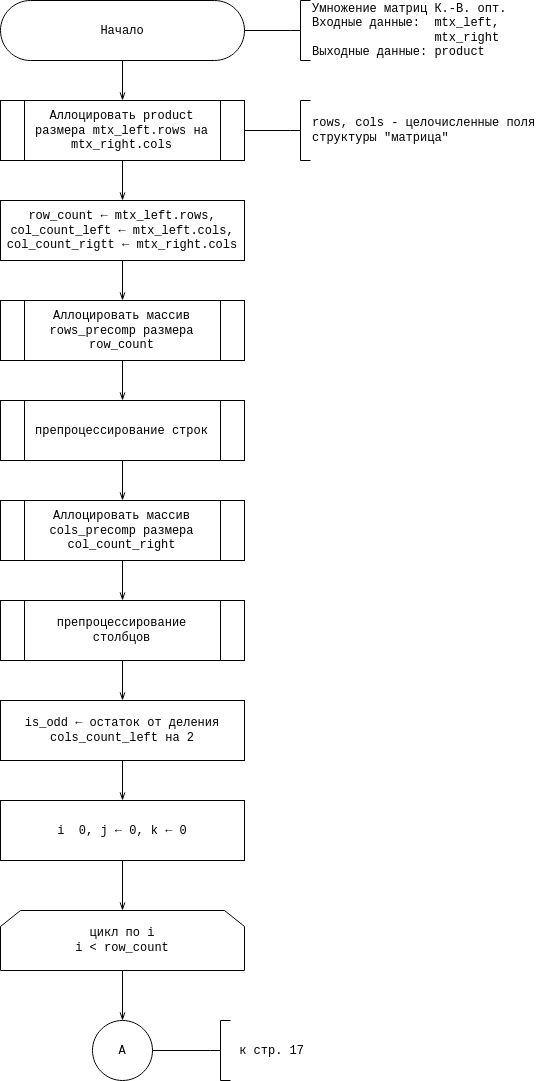

The diagram above was exported from draw.io. Its source (the exported page's mxGraphModel, read from the mxfile embedded in the PNG):
<mxGraphModel dx="1422" dy="764" grid="1" gridSize="10" guides="1" tooltips="1" connect="1" arrows="1" fold="1" page="1" pageScale="1" pageWidth="827" pageHeight="1169" math="0" shadow="0">
  <root>
    <mxCell id="YeBkCyUuvCdYcUvBhydn-0" />
    <mxCell id="YeBkCyUuvCdYcUvBhydn-1" parent="YeBkCyUuvCdYcUvBhydn-0" />
    <mxCell id="HbsN6FiNcAdOkUoLFZbd-0" value="" style="edgeStyle=orthogonalEdgeStyle;rounded=0;orthogonalLoop=1;jettySize=auto;html=1;fontFamily=Courier New;startArrow=none;startFill=0;endArrow=openThin;endFill=0;" edge="1" parent="YeBkCyUuvCdYcUvBhydn-1" source="HbsN6FiNcAdOkUoLFZbd-1" target="HbsN6FiNcAdOkUoLFZbd-3">
      <mxGeometry relative="1" as="geometry" />
    </mxCell>
    <mxCell id="HbsN6FiNcAdOkUoLFZbd-1" value="&lt;div&gt;Начало&lt;/div&gt;" style="rounded=1;whiteSpace=wrap;html=1;arcSize=50;fontFamily=Courier New;" vertex="1" parent="YeBkCyUuvCdYcUvBhydn-1">
      <mxGeometry x="270" width="244" height="60" as="geometry" />
    </mxCell>
    <mxCell id="HbsN6FiNcAdOkUoLFZbd-2" value="" style="edgeStyle=orthogonalEdgeStyle;rounded=0;orthogonalLoop=1;jettySize=auto;html=1;fontFamily=Courier New;startArrow=none;startFill=0;endArrow=openThin;endFill=0;" edge="1" parent="YeBkCyUuvCdYcUvBhydn-1" source="HbsN6FiNcAdOkUoLFZbd-3" target="HbsN6FiNcAdOkUoLFZbd-5">
      <mxGeometry relative="1" as="geometry" />
    </mxCell>
    <mxCell id="HbsN6FiNcAdOkUoLFZbd-3" value="Аллоцировать product размера mtx_left.rows на mtx_right.cols" style="shape=process;whiteSpace=wrap;html=1;backgroundOutline=1;fontFamily=Courier New;strokeWidth=1;" vertex="1" parent="YeBkCyUuvCdYcUvBhydn-1">
      <mxGeometry x="270" y="100" width="244" height="60" as="geometry" />
    </mxCell>
    <mxCell id="HbsN6FiNcAdOkUoLFZbd-4" value="" style="edgeStyle=orthogonalEdgeStyle;rounded=0;orthogonalLoop=1;jettySize=auto;html=1;fontFamily=Courier New;startArrow=none;startFill=0;endArrow=openThin;endFill=0;" edge="1" parent="YeBkCyUuvCdYcUvBhydn-1" source="HbsN6FiNcAdOkUoLFZbd-5" target="HbsN6FiNcAdOkUoLFZbd-13">
      <mxGeometry relative="1" as="geometry" />
    </mxCell>
    <mxCell id="HbsN6FiNcAdOkUoLFZbd-5" value="row_count &lt;span class=&quot;ILfuVd&quot;&gt;&lt;span class=&quot;hgKElc&quot;&gt;← mtx_left.rows, col_count_left &lt;/span&gt;&lt;/span&gt;&lt;span class=&quot;ILfuVd&quot;&gt;&lt;span class=&quot;hgKElc&quot;&gt;&lt;span class=&quot;ILfuVd&quot;&gt;&lt;span class=&quot;hgKElc&quot;&gt;← mtx_left.cols, col_count_rigtt &lt;/span&gt;&lt;/span&gt;&lt;/span&gt;&lt;/span&gt;&lt;span class=&quot;ILfuVd&quot;&gt;&lt;span class=&quot;hgKElc&quot;&gt;&lt;span class=&quot;ILfuVd&quot;&gt;&lt;span class=&quot;hgKElc&quot;&gt;&lt;span class=&quot;ILfuVd&quot;&gt;&lt;span class=&quot;hgKElc&quot;&gt;← &lt;/span&gt;&lt;/span&gt;&lt;/span&gt;&lt;/span&gt;&lt;/span&gt;&lt;/span&gt;&lt;span class=&quot;ILfuVd&quot;&gt;&lt;span class=&quot;hgKElc&quot;&gt;&lt;span class=&quot;ILfuVd&quot;&gt;&lt;span class=&quot;hgKElc&quot;&gt;&lt;span class=&quot;ILfuVd&quot;&gt;&lt;span class=&quot;hgKElc&quot;&gt;&lt;span class=&quot;ILfuVd&quot;&gt;&lt;span class=&quot;hgKElc&quot;&gt;&lt;span class=&quot;ILfuVd&quot;&gt;&lt;span class=&quot;hgKElc&quot;&gt;mtx_right.cols&lt;/span&gt;&lt;/span&gt;&lt;/span&gt;&lt;/span&gt;&lt;/span&gt;&lt;/span&gt;&lt;/span&gt;&lt;/span&gt; &lt;/span&gt;&lt;/span&gt;&lt;span class=&quot;ILfuVd&quot;&gt;&lt;span class=&quot;hgKElc&quot;&gt;&lt;span class=&quot;ILfuVd&quot;&gt;&lt;span class=&quot;hgKElc&quot;&gt;&lt;/span&gt;&lt;/span&gt;&lt;/span&gt;&lt;/span&gt;" style="rounded=0;whiteSpace=wrap;html=1;fontFamily=Courier New;strokeWidth=1;" vertex="1" parent="YeBkCyUuvCdYcUvBhydn-1">
      <mxGeometry x="270" y="200" width="244" height="60" as="geometry" />
    </mxCell>
    <mxCell id="HbsN6FiNcAdOkUoLFZbd-6" value="" style="edgeStyle=orthogonalEdgeStyle;rounded=0;orthogonalLoop=1;jettySize=auto;html=1;fontFamily=Courier New;startArrow=none;startFill=0;endArrow=none;endFill=0;" edge="1" parent="YeBkCyUuvCdYcUvBhydn-1" source="HbsN6FiNcAdOkUoLFZbd-7" target="HbsN6FiNcAdOkUoLFZbd-1">
      <mxGeometry relative="1" as="geometry" />
    </mxCell>
    <mxCell id="HbsN6FiNcAdOkUoLFZbd-7" value="Умножение матриц К.-В. опт.&lt;br&gt;&lt;div&gt;Входные данные:&amp;nbsp; mtx_left,&lt;/div&gt;&lt;div&gt;&lt;span style=&quot;white-space: pre&quot;&gt;&#09;&lt;/span&gt;&lt;span style=&quot;white-space: pre&quot;&gt;&#09;&lt;/span&gt;&amp;nbsp;mtx_right&lt;/div&gt;&lt;div&gt;Выходные данные: product&lt;br&gt; &lt;/div&gt;" style="strokeWidth=1;html=1;shape=mxgraph.flowchart.annotation_2;align=left;labelPosition=right;pointerEvents=1;fontFamily=Courier New;" vertex="1" parent="YeBkCyUuvCdYcUvBhydn-1">
      <mxGeometry x="560" width="20" height="60" as="geometry" />
    </mxCell>
    <mxCell id="HbsN6FiNcAdOkUoLFZbd-8" value="" style="edgeStyle=orthogonalEdgeStyle;rounded=0;orthogonalLoop=1;jettySize=auto;html=1;fontFamily=Courier New;startArrow=none;startFill=0;endArrow=none;endFill=0;" edge="1" parent="YeBkCyUuvCdYcUvBhydn-1" source="HbsN6FiNcAdOkUoLFZbd-9" target="HbsN6FiNcAdOkUoLFZbd-3">
      <mxGeometry relative="1" as="geometry" />
    </mxCell>
    <mxCell id="HbsN6FiNcAdOkUoLFZbd-9" value="rows, cols - целочисленные поля&lt;br&gt;структуры &quot;матрица&quot;" style="strokeWidth=1;html=1;shape=mxgraph.flowchart.annotation_2;align=left;labelPosition=right;pointerEvents=1;fontFamily=Courier New;" vertex="1" parent="YeBkCyUuvCdYcUvBhydn-1">
      <mxGeometry x="560" y="100" width="20" height="60" as="geometry" />
    </mxCell>
    <mxCell id="HbsN6FiNcAdOkUoLFZbd-10" value="" style="edgeStyle=orthogonalEdgeStyle;rounded=0;orthogonalLoop=1;jettySize=auto;html=1;fontFamily=Courier New;startArrow=none;startFill=0;endArrow=openThin;endFill=0;" edge="1" parent="YeBkCyUuvCdYcUvBhydn-1" source="HbsN6FiNcAdOkUoLFZbd-11" target="HbsN6FiNcAdOkUoLFZbd-17">
      <mxGeometry relative="1" as="geometry" />
    </mxCell>
    <mxCell id="HbsN6FiNcAdOkUoLFZbd-11" value="препроцессирование строк" style="shape=process;whiteSpace=wrap;html=1;backgroundOutline=1;fontFamily=Courier New;strokeWidth=1;" vertex="1" parent="YeBkCyUuvCdYcUvBhydn-1">
      <mxGeometry x="270" y="400" width="244" height="60" as="geometry" />
    </mxCell>
    <mxCell id="HbsN6FiNcAdOkUoLFZbd-12" value="" style="edgeStyle=orthogonalEdgeStyle;rounded=0;orthogonalLoop=1;jettySize=auto;html=1;fontFamily=Courier New;startArrow=none;startFill=0;endArrow=openThin;endFill=0;" edge="1" parent="YeBkCyUuvCdYcUvBhydn-1" source="HbsN6FiNcAdOkUoLFZbd-13" target="HbsN6FiNcAdOkUoLFZbd-11">
      <mxGeometry relative="1" as="geometry" />
    </mxCell>
    <mxCell id="HbsN6FiNcAdOkUoLFZbd-13" value="Аллоцировать массив rows_precomp размера row_count" style="shape=process;whiteSpace=wrap;html=1;backgroundOutline=1;fontFamily=Courier New;strokeWidth=1;" vertex="1" parent="YeBkCyUuvCdYcUvBhydn-1">
      <mxGeometry x="270" y="300" width="244" height="60" as="geometry" />
    </mxCell>
    <mxCell id="HbsN6FiNcAdOkUoLFZbd-32" value="" style="edgeStyle=orthogonalEdgeStyle;rounded=0;orthogonalLoop=1;jettySize=auto;html=1;fontFamily=Courier New;startArrow=none;startFill=0;endArrow=openThin;endFill=0;" edge="1" parent="YeBkCyUuvCdYcUvBhydn-1" source="HbsN6FiNcAdOkUoLFZbd-15" target="HbsN6FiNcAdOkUoLFZbd-31">
      <mxGeometry relative="1" as="geometry" />
    </mxCell>
    <mxCell id="HbsN6FiNcAdOkUoLFZbd-15" value="препроцессирование столбцов" style="shape=process;whiteSpace=wrap;html=1;backgroundOutline=1;fontFamily=Courier New;strokeWidth=1;" vertex="1" parent="YeBkCyUuvCdYcUvBhydn-1">
      <mxGeometry x="270" y="600" width="244" height="60" as="geometry" />
    </mxCell>
    <mxCell id="HbsN6FiNcAdOkUoLFZbd-16" value="" style="edgeStyle=orthogonalEdgeStyle;rounded=0;orthogonalLoop=1;jettySize=auto;html=1;fontFamily=Courier New;startArrow=none;startFill=0;endArrow=openThin;endFill=0;" edge="1" parent="YeBkCyUuvCdYcUvBhydn-1" source="HbsN6FiNcAdOkUoLFZbd-17" target="HbsN6FiNcAdOkUoLFZbd-15">
      <mxGeometry relative="1" as="geometry" />
    </mxCell>
    <mxCell id="HbsN6FiNcAdOkUoLFZbd-17" value="Аллоцировать массив cols_precomp размера col_count_right" style="shape=process;whiteSpace=wrap;html=1;backgroundOutline=1;fontFamily=Courier New;strokeWidth=1;" vertex="1" parent="YeBkCyUuvCdYcUvBhydn-1">
      <mxGeometry x="270" y="500" width="244" height="60" as="geometry" />
    </mxCell>
    <mxCell id="HbsN6FiNcAdOkUoLFZbd-18" value="" style="edgeStyle=orthogonalEdgeStyle;rounded=0;orthogonalLoop=1;jettySize=auto;html=1;fontFamily=Courier New;startArrow=none;startFill=0;endArrow=openThin;endFill=0;" edge="1" parent="YeBkCyUuvCdYcUvBhydn-1" source="HbsN6FiNcAdOkUoLFZbd-19">
      <mxGeometry relative="1" as="geometry">
        <mxPoint x="392" y="1020" as="targetPoint" />
      </mxGeometry>
    </mxCell>
    <mxCell id="HbsN6FiNcAdOkUoLFZbd-19" value="цикл по i&lt;br&gt;i &amp;lt; row_count" style="shape=loopLimit;whiteSpace=wrap;html=1;fontFamily=Courier New;strokeWidth=1;" vertex="1" parent="YeBkCyUuvCdYcUvBhydn-1">
      <mxGeometry x="270" y="910" width="244" height="60" as="geometry" />
    </mxCell>
    <mxCell id="HbsN6FiNcAdOkUoLFZbd-20" value="" style="edgeStyle=orthogonalEdgeStyle;rounded=0;orthogonalLoop=1;jettySize=auto;html=1;fontFamily=Courier New;startArrow=none;startFill=0;endArrow=openThin;endFill=0;" edge="1" parent="YeBkCyUuvCdYcUvBhydn-1" source="HbsN6FiNcAdOkUoLFZbd-21" target="HbsN6FiNcAdOkUoLFZbd-19">
      <mxGeometry relative="1" as="geometry" />
    </mxCell>
    <mxCell id="HbsN6FiNcAdOkUoLFZbd-21" value="i&amp;nbsp;&lt;span class=&quot;ILfuVd&quot;&gt;&lt;span class=&quot;hgKElc&quot;&gt; 0, j &lt;/span&gt;&lt;/span&gt;&lt;span class=&quot;ILfuVd&quot;&gt;&lt;span class=&quot;hgKElc&quot;&gt;&lt;span class=&quot;ILfuVd&quot;&gt;&lt;span class=&quot;hgKElc&quot;&gt;← 0, k &lt;/span&gt;&lt;/span&gt;&lt;/span&gt;&lt;/span&gt;&lt;span class=&quot;ILfuVd&quot;&gt;&lt;span class=&quot;hgKElc&quot;&gt;&lt;span class=&quot;ILfuVd&quot;&gt;&lt;span class=&quot;hgKElc&quot;&gt;&lt;span class=&quot;ILfuVd&quot;&gt;&lt;span class=&quot;hgKElc&quot;&gt;← 0&lt;/span&gt;&lt;/span&gt;&lt;/span&gt;&lt;/span&gt; &lt;/span&gt;&lt;/span&gt;&lt;span class=&quot;ILfuVd&quot;&gt;&lt;span class=&quot;hgKElc&quot;&gt;&lt;span class=&quot;ILfuVd&quot;&gt;&lt;span class=&quot;hgKElc&quot;&gt;&lt;/span&gt;&lt;/span&gt;&lt;/span&gt;&lt;/span&gt;" style="rounded=0;whiteSpace=wrap;html=1;fontFamily=Courier New;strokeWidth=1;" vertex="1" parent="YeBkCyUuvCdYcUvBhydn-1">
      <mxGeometry x="270" y="800" width="244" height="60" as="geometry" />
    </mxCell>
    <mxCell id="HbsN6FiNcAdOkUoLFZbd-35" value="" style="edgeStyle=orthogonalEdgeStyle;rounded=0;orthogonalLoop=1;jettySize=auto;html=1;fontFamily=Courier New;startArrow=none;startFill=0;endArrow=openThin;endFill=0;" edge="1" parent="YeBkCyUuvCdYcUvBhydn-1" source="HbsN6FiNcAdOkUoLFZbd-31" target="HbsN6FiNcAdOkUoLFZbd-21">
      <mxGeometry relative="1" as="geometry" />
    </mxCell>
    <mxCell id="HbsN6FiNcAdOkUoLFZbd-31" value="is_odd &lt;span class=&quot;ILfuVd&quot;&gt;&lt;span class=&quot;hgKElc&quot;&gt;&lt;span class=&quot;ILfuVd&quot;&gt;&lt;span class=&quot;hgKElc&quot;&gt;&lt;span class=&quot;ILfuVd&quot;&gt;&lt;span class=&quot;hgKElc&quot;&gt;← остаток от деления cols_count_left на 2&lt;br&gt;&lt;/span&gt;&lt;/span&gt;&lt;/span&gt;&lt;/span&gt;&lt;/span&gt;&lt;/span&gt;" style="rounded=0;whiteSpace=wrap;html=1;fontFamily=Courier New;strokeWidth=1;" vertex="1" parent="YeBkCyUuvCdYcUvBhydn-1">
      <mxGeometry x="270" y="700" width="244" height="60" as="geometry" />
    </mxCell>
    <mxCell id="HbsN6FiNcAdOkUoLFZbd-36" value="A" style="ellipse;whiteSpace=wrap;html=1;aspect=fixed;fontFamily=Courier New;strokeWidth=1;" vertex="1" parent="YeBkCyUuvCdYcUvBhydn-1">
      <mxGeometry x="362" y="1020" width="60" height="60" as="geometry" />
    </mxCell>
    <mxCell id="0-DpnRU28rVdjya3D1Re-1" value="" style="edgeStyle=orthogonalEdgeStyle;rounded=0;orthogonalLoop=1;jettySize=auto;html=1;fontFamily=Courier New;startArrow=none;startFill=0;endArrow=none;endFill=0;" edge="1" parent="YeBkCyUuvCdYcUvBhydn-1" source="0-DpnRU28rVdjya3D1Re-0" target="HbsN6FiNcAdOkUoLFZbd-36">
      <mxGeometry relative="1" as="geometry" />
    </mxCell>
    <mxCell id="0-DpnRU28rVdjya3D1Re-0" value="&amp;nbsp;к стр. 17" style="strokeWidth=1;html=1;shape=mxgraph.flowchart.annotation_2;align=left;labelPosition=right;pointerEvents=1;fontFamily=Courier New;" vertex="1" parent="YeBkCyUuvCdYcUvBhydn-1">
      <mxGeometry x="480" y="1020" width="20" height="60" as="geometry" />
    </mxCell>
  </root>
</mxGraphModel>